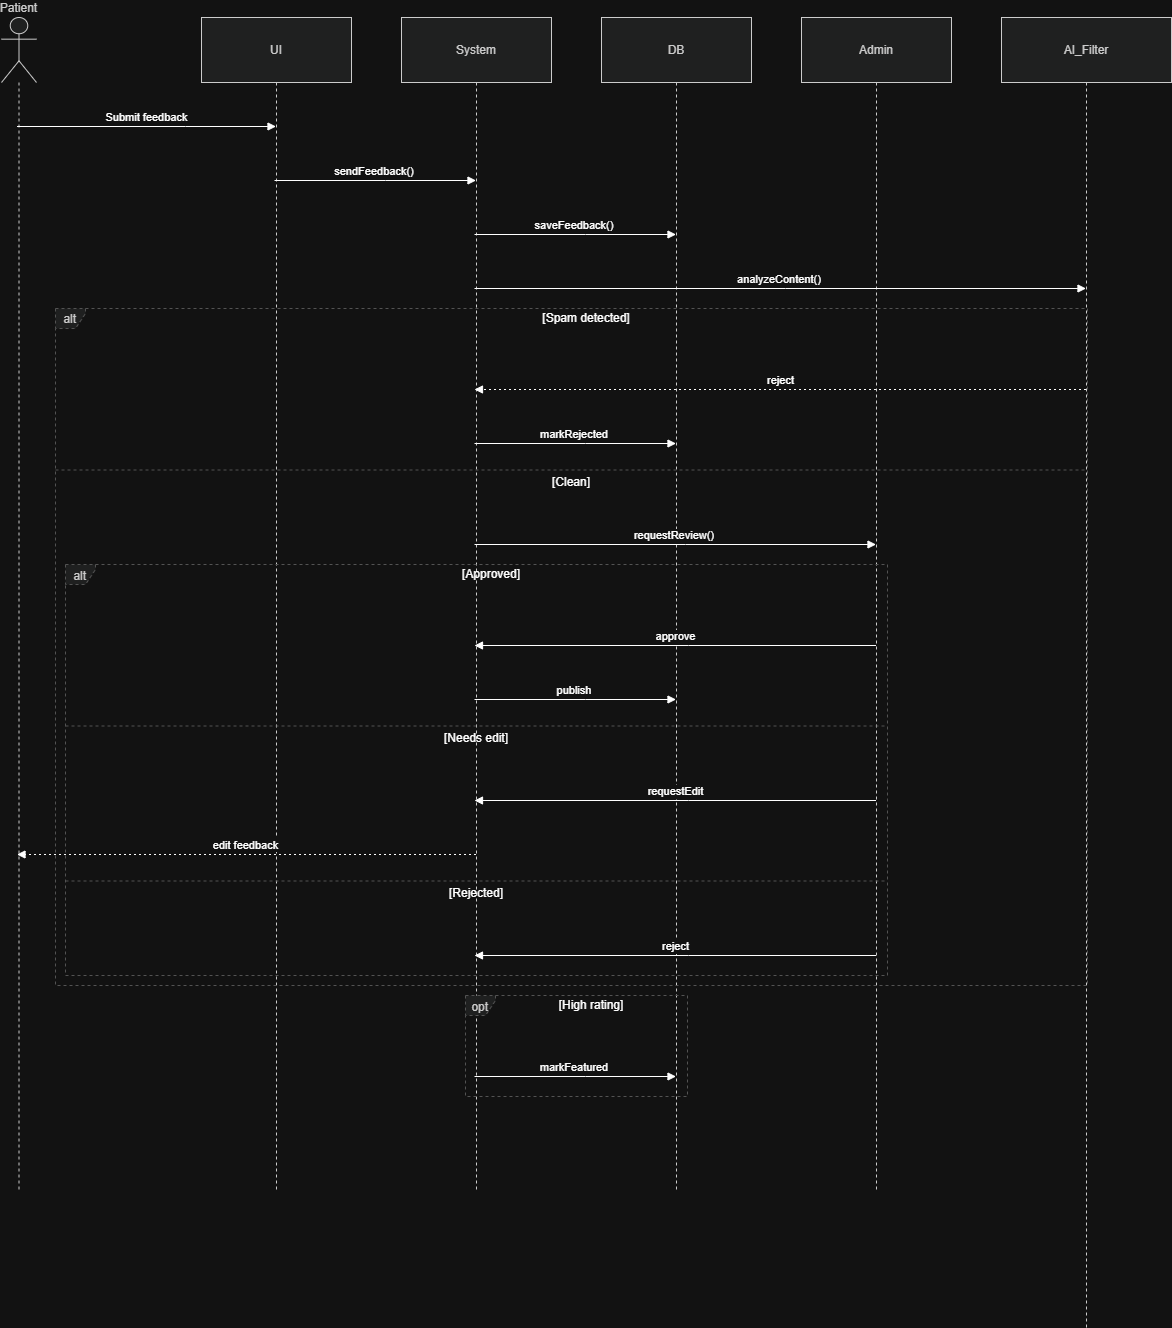

The diagram above was exported from draw.io. Its source (the exported page's mxGraphModel, read from the mxfile embedded in the PNG):
<mxGraphModel dx="2653" dy="1645" grid="1" gridSize="10" guides="1" tooltips="1" connect="1" arrows="1" fold="1" page="1" pageScale="1" pageWidth="850" pageHeight="1100" math="0" shadow="0">
  <root>
    <mxCell id="0" />
    <mxCell id="1" parent="0" />
    <mxCell id="woy4UZxkxDBuP3UVurUP-1" parent="1" style="shape=umlLifeline;perimeter=lifelinePerimeter;whiteSpace=wrap;container=1;dropTarget=0;collapsible=0;recursiveResize=0;outlineConnect=0;portConstraint=eastwest;newEdgeStyle={&quot;edgeStyle&quot;:&quot;elbowEdgeStyle&quot;,&quot;elbow&quot;:&quot;vertical&quot;,&quot;curved&quot;:0,&quot;rounded&quot;:0};participant=umlActor;verticalAlign=bottom;labelPosition=center;verticalLabelPosition=top;align=center;size=65;fillColor=light-dark(#eeeeee,#1f2020);strokeColor=light-dark(#999999,#cccccc);fontColor=light-dark(#333333,#cccccc);" value="Patient" vertex="1">
      <mxGeometry height="1174" width="35" x="270" y="300" as="geometry" />
    </mxCell>
    <mxCell id="woy4UZxkxDBuP3UVurUP-2" parent="1" style="shape=umlLifeline;perimeter=lifelinePerimeter;whiteSpace=wrap;container=1;dropTarget=0;collapsible=0;recursiveResize=0;outlineConnect=0;portConstraint=eastwest;newEdgeStyle={&quot;edgeStyle&quot;:&quot;elbowEdgeStyle&quot;,&quot;elbow&quot;:&quot;vertical&quot;,&quot;curved&quot;:0,&quot;rounded&quot;:0};size=65;fillColor=light-dark(#eeeeee,#1f2020);strokeColor=light-dark(#999999,#cccccc);fontColor=light-dark(#333333,#cccccc);" value="UI" vertex="1">
      <mxGeometry height="1174" width="150" x="470" y="300" as="geometry" />
    </mxCell>
    <mxCell id="woy4UZxkxDBuP3UVurUP-3" parent="1" style="shape=umlLifeline;perimeter=lifelinePerimeter;whiteSpace=wrap;container=1;dropTarget=0;collapsible=0;recursiveResize=0;outlineConnect=0;portConstraint=eastwest;newEdgeStyle={&quot;edgeStyle&quot;:&quot;elbowEdgeStyle&quot;,&quot;elbow&quot;:&quot;vertical&quot;,&quot;curved&quot;:0,&quot;rounded&quot;:0};size=65;fillColor=light-dark(#eeeeee,#1f2020);strokeColor=light-dark(#999999,#cccccc);fontColor=light-dark(#333333,#cccccc);" value="System" vertex="1">
      <mxGeometry height="1174" width="150" x="670" y="300" as="geometry" />
    </mxCell>
    <mxCell id="woy4UZxkxDBuP3UVurUP-4" parent="1" style="shape=umlLifeline;perimeter=lifelinePerimeter;whiteSpace=wrap;container=1;dropTarget=0;collapsible=0;recursiveResize=0;outlineConnect=0;portConstraint=eastwest;newEdgeStyle={&quot;edgeStyle&quot;:&quot;elbowEdgeStyle&quot;,&quot;elbow&quot;:&quot;vertical&quot;,&quot;curved&quot;:0,&quot;rounded&quot;:0};size=65;fillColor=light-dark(#eeeeee,#1f2020);strokeColor=light-dark(#999999,#cccccc);fontColor=light-dark(#333333,#cccccc);" value="DB" vertex="1">
      <mxGeometry height="1174" width="150" x="870" y="300" as="geometry" />
    </mxCell>
    <mxCell id="woy4UZxkxDBuP3UVurUP-5" parent="1" style="shape=umlLifeline;perimeter=lifelinePerimeter;whiteSpace=wrap;container=1;dropTarget=0;collapsible=0;recursiveResize=0;outlineConnect=0;portConstraint=eastwest;newEdgeStyle={&quot;edgeStyle&quot;:&quot;elbowEdgeStyle&quot;,&quot;elbow&quot;:&quot;vertical&quot;,&quot;curved&quot;:0,&quot;rounded&quot;:0};size=65;fillColor=light-dark(#eeeeee,#1f2020);strokeColor=light-dark(#999999,#cccccc);fontColor=light-dark(#333333,#cccccc);" value="Admin" vertex="1">
      <mxGeometry height="1174" width="150" x="1070" y="300" as="geometry" />
    </mxCell>
    <mxCell id="woy4UZxkxDBuP3UVurUP-6" parent="1" style="shape=umlLifeline;perimeter=lifelinePerimeter;whiteSpace=wrap;container=1;dropTarget=0;collapsible=0;recursiveResize=0;outlineConnect=0;portConstraint=eastwest;newEdgeStyle={&quot;edgeStyle&quot;:&quot;elbowEdgeStyle&quot;,&quot;elbow&quot;:&quot;vertical&quot;,&quot;curved&quot;:0,&quot;rounded&quot;:0};size=65;fillColor=light-dark(#eeeeee,#1f2020);strokeColor=light-dark(#999999,#cccccc);fontColor=light-dark(#333333,#cccccc);" value="AI_Filter" vertex="1">
      <mxGeometry height="1310" width="170" x="1270" y="300" as="geometry" />
    </mxCell>
    <mxCell id="woy4UZxkxDBuP3UVurUP-7" parent="1" style="shape=umlFrame;dashed=1;pointerEvents=0;dropTarget=0;strokeColor=#B3B3B3;height=20;width=30;fillColor=light-dark(#eeeeee,#1f2020);fontColor=light-dark(#333333,#cccccc);" value="alt" vertex="1">
      <mxGeometry height="411" width="822" x="334" y="847" as="geometry" />
    </mxCell>
    <mxCell id="woy4UZxkxDBuP3UVurUP-8" parent="woy4UZxkxDBuP3UVurUP-7" style="text;strokeColor=none;fillColor=none;align=center;verticalAlign=middle;whiteSpace=wrap;" value="[Approved]" vertex="1">
      <mxGeometry height="20" width="792" x="30" as="geometry" />
    </mxCell>
    <mxCell id="woy4UZxkxDBuP3UVurUP-9" parent="woy4UZxkxDBuP3UVurUP-7" style="shape=line;dashed=1;whiteSpace=wrap;verticalAlign=top;labelPosition=center;verticalLabelPosition=middle;align=center;strokeColor=#B3B3B3;" value="[Needs edit]" vertex="1">
      <mxGeometry height="3" width="822" y="160" as="geometry" />
    </mxCell>
    <mxCell id="woy4UZxkxDBuP3UVurUP-10" parent="woy4UZxkxDBuP3UVurUP-7" style="shape=line;dashed=1;whiteSpace=wrap;verticalAlign=top;labelPosition=center;verticalLabelPosition=middle;align=center;strokeColor=#B3B3B3;" value="[Rejected]" vertex="1">
      <mxGeometry height="3" width="822" y="315" as="geometry" />
    </mxCell>
    <mxCell id="woy4UZxkxDBuP3UVurUP-11" parent="1" style="shape=umlFrame;dashed=1;pointerEvents=0;dropTarget=0;strokeColor=#B3B3B3;height=20;width=30;fillColor=light-dark(#eeeeee,#1f2020);fontColor=light-dark(#333333,#cccccc);" value="alt" vertex="1">
      <mxGeometry height="677" width="1032" x="324" y="591" as="geometry" />
    </mxCell>
    <mxCell id="woy4UZxkxDBuP3UVurUP-12" parent="woy4UZxkxDBuP3UVurUP-11" style="text;strokeColor=none;fillColor=none;align=center;verticalAlign=middle;whiteSpace=wrap;" value="[Spam detected]" vertex="1">
      <mxGeometry height="20" width="1002" x="30" as="geometry" />
    </mxCell>
    <mxCell id="woy4UZxkxDBuP3UVurUP-13" parent="woy4UZxkxDBuP3UVurUP-11" style="shape=line;dashed=1;whiteSpace=wrap;verticalAlign=top;labelPosition=center;verticalLabelPosition=middle;align=center;strokeColor=#B3B3B3;" value="[Clean]" vertex="1">
      <mxGeometry height="3" width="1032" y="160" as="geometry" />
    </mxCell>
    <mxCell id="woy4UZxkxDBuP3UVurUP-14" parent="1" style="shape=umlFrame;dashed=1;pointerEvents=0;dropTarget=0;strokeColor=#B3B3B3;height=20;width=30;fillColor=light-dark(#eeeeee,#1f2020);fontColor=light-dark(#333333,#cccccc);" value="opt" vertex="1">
      <mxGeometry height="101" width="222" x="734" y="1278" as="geometry" />
    </mxCell>
    <mxCell id="woy4UZxkxDBuP3UVurUP-15" parent="woy4UZxkxDBuP3UVurUP-14" style="text;strokeColor=none;fillColor=none;align=center;verticalAlign=middle;whiteSpace=wrap;" value="[High rating]" vertex="1">
      <mxGeometry height="20" width="192" x="30" as="geometry" />
    </mxCell>
    <mxCell id="woy4UZxkxDBuP3UVurUP-16" edge="1" parent="1" source="woy4UZxkxDBuP3UVurUP-1" style="verticalAlign=bottom;edgeStyle=elbowEdgeStyle;elbow=vertical;curved=0;rounded=0;endArrow=block;" target="woy4UZxkxDBuP3UVurUP-2" value="Submit feedback">
      <mxGeometry relative="1" as="geometry">
        <Array as="points">
          <mxPoint x="454" y="409" />
        </Array>
      </mxGeometry>
    </mxCell>
    <mxCell id="woy4UZxkxDBuP3UVurUP-17" edge="1" parent="1" source="woy4UZxkxDBuP3UVurUP-2" style="verticalAlign=bottom;edgeStyle=elbowEdgeStyle;elbow=vertical;curved=0;rounded=0;endArrow=block;" target="woy4UZxkxDBuP3UVurUP-3" value="sendFeedback()">
      <mxGeometry relative="1" as="geometry">
        <Array as="points">
          <mxPoint x="654" y="463" />
        </Array>
      </mxGeometry>
    </mxCell>
    <mxCell id="woy4UZxkxDBuP3UVurUP-18" edge="1" parent="1" source="woy4UZxkxDBuP3UVurUP-3" style="verticalAlign=bottom;edgeStyle=elbowEdgeStyle;elbow=vertical;curved=0;rounded=0;endArrow=block;" target="woy4UZxkxDBuP3UVurUP-4" value="saveFeedback()">
      <mxGeometry relative="1" as="geometry">
        <Array as="points">
          <mxPoint x="854" y="517" />
        </Array>
      </mxGeometry>
    </mxCell>
    <mxCell id="woy4UZxkxDBuP3UVurUP-19" edge="1" parent="1" source="woy4UZxkxDBuP3UVurUP-3" style="verticalAlign=bottom;edgeStyle=elbowEdgeStyle;elbow=vertical;curved=0;rounded=0;endArrow=block;" target="woy4UZxkxDBuP3UVurUP-6" value="analyzeContent()">
      <mxGeometry relative="1" as="geometry">
        <Array as="points">
          <mxPoint x="1054" y="571" />
        </Array>
      </mxGeometry>
    </mxCell>
    <mxCell id="woy4UZxkxDBuP3UVurUP-20" edge="1" parent="1" source="woy4UZxkxDBuP3UVurUP-6" style="verticalAlign=bottom;edgeStyle=elbowEdgeStyle;elbow=vertical;curved=0;rounded=0;dashed=1;dashPattern=2 3;endArrow=block;" target="woy4UZxkxDBuP3UVurUP-3" value="reject">
      <mxGeometry relative="1" as="geometry">
        <Array as="points">
          <mxPoint x="1057" y="672" />
        </Array>
      </mxGeometry>
    </mxCell>
    <mxCell id="woy4UZxkxDBuP3UVurUP-21" edge="1" parent="1" source="woy4UZxkxDBuP3UVurUP-3" style="verticalAlign=bottom;edgeStyle=elbowEdgeStyle;elbow=vertical;curved=0;rounded=0;endArrow=block;" target="woy4UZxkxDBuP3UVurUP-4" value="markRejected">
      <mxGeometry relative="1" as="geometry">
        <Array as="points">
          <mxPoint x="854" y="726" />
        </Array>
      </mxGeometry>
    </mxCell>
    <mxCell id="woy4UZxkxDBuP3UVurUP-22" edge="1" parent="1" source="woy4UZxkxDBuP3UVurUP-3" style="verticalAlign=bottom;edgeStyle=elbowEdgeStyle;elbow=vertical;curved=0;rounded=0;endArrow=block;" target="woy4UZxkxDBuP3UVurUP-5" value="requestReview()">
      <mxGeometry relative="1" as="geometry">
        <Array as="points">
          <mxPoint x="954" y="827" />
        </Array>
      </mxGeometry>
    </mxCell>
    <mxCell id="woy4UZxkxDBuP3UVurUP-23" edge="1" parent="1" source="woy4UZxkxDBuP3UVurUP-5" style="verticalAlign=bottom;edgeStyle=elbowEdgeStyle;elbow=vertical;curved=0;rounded=0;endArrow=block;" target="woy4UZxkxDBuP3UVurUP-3" value="approve">
      <mxGeometry relative="1" as="geometry">
        <Array as="points">
          <mxPoint x="957" y="928" />
        </Array>
      </mxGeometry>
    </mxCell>
    <mxCell id="woy4UZxkxDBuP3UVurUP-24" edge="1" parent="1" source="woy4UZxkxDBuP3UVurUP-3" style="verticalAlign=bottom;edgeStyle=elbowEdgeStyle;elbow=vertical;curved=0;rounded=0;endArrow=block;" target="woy4UZxkxDBuP3UVurUP-4" value="publish">
      <mxGeometry relative="1" as="geometry">
        <Array as="points">
          <mxPoint x="854" y="982" />
        </Array>
      </mxGeometry>
    </mxCell>
    <mxCell id="woy4UZxkxDBuP3UVurUP-25" edge="1" parent="1" source="woy4UZxkxDBuP3UVurUP-5" style="verticalAlign=bottom;edgeStyle=elbowEdgeStyle;elbow=vertical;curved=0;rounded=0;endArrow=block;" target="woy4UZxkxDBuP3UVurUP-3" value="requestEdit">
      <mxGeometry relative="1" as="geometry">
        <Array as="points">
          <mxPoint x="957" y="1083" />
        </Array>
      </mxGeometry>
    </mxCell>
    <mxCell id="woy4UZxkxDBuP3UVurUP-26" edge="1" parent="1" source="woy4UZxkxDBuP3UVurUP-3" style="verticalAlign=bottom;edgeStyle=elbowEdgeStyle;elbow=vertical;curved=0;rounded=0;dashed=1;dashPattern=2 3;endArrow=block;" target="woy4UZxkxDBuP3UVurUP-1" value="edit feedback">
      <mxGeometry relative="1" as="geometry">
        <Array as="points">
          <mxPoint x="557" y="1137" />
        </Array>
      </mxGeometry>
    </mxCell>
    <mxCell id="woy4UZxkxDBuP3UVurUP-27" edge="1" parent="1" source="woy4UZxkxDBuP3UVurUP-5" style="verticalAlign=bottom;edgeStyle=elbowEdgeStyle;elbow=vertical;curved=0;rounded=0;endArrow=block;" target="woy4UZxkxDBuP3UVurUP-3" value="reject">
      <mxGeometry relative="1" as="geometry">
        <Array as="points">
          <mxPoint x="957" y="1238" />
        </Array>
      </mxGeometry>
    </mxCell>
    <mxCell id="woy4UZxkxDBuP3UVurUP-28" edge="1" parent="1" source="woy4UZxkxDBuP3UVurUP-3" style="verticalAlign=bottom;edgeStyle=elbowEdgeStyle;elbow=vertical;curved=0;rounded=0;endArrow=block;" target="woy4UZxkxDBuP3UVurUP-4" value="markFeatured">
      <mxGeometry relative="1" as="geometry">
        <Array as="points">
          <mxPoint x="854" y="1359" />
        </Array>
      </mxGeometry>
    </mxCell>
  </root>
</mxGraphModel>